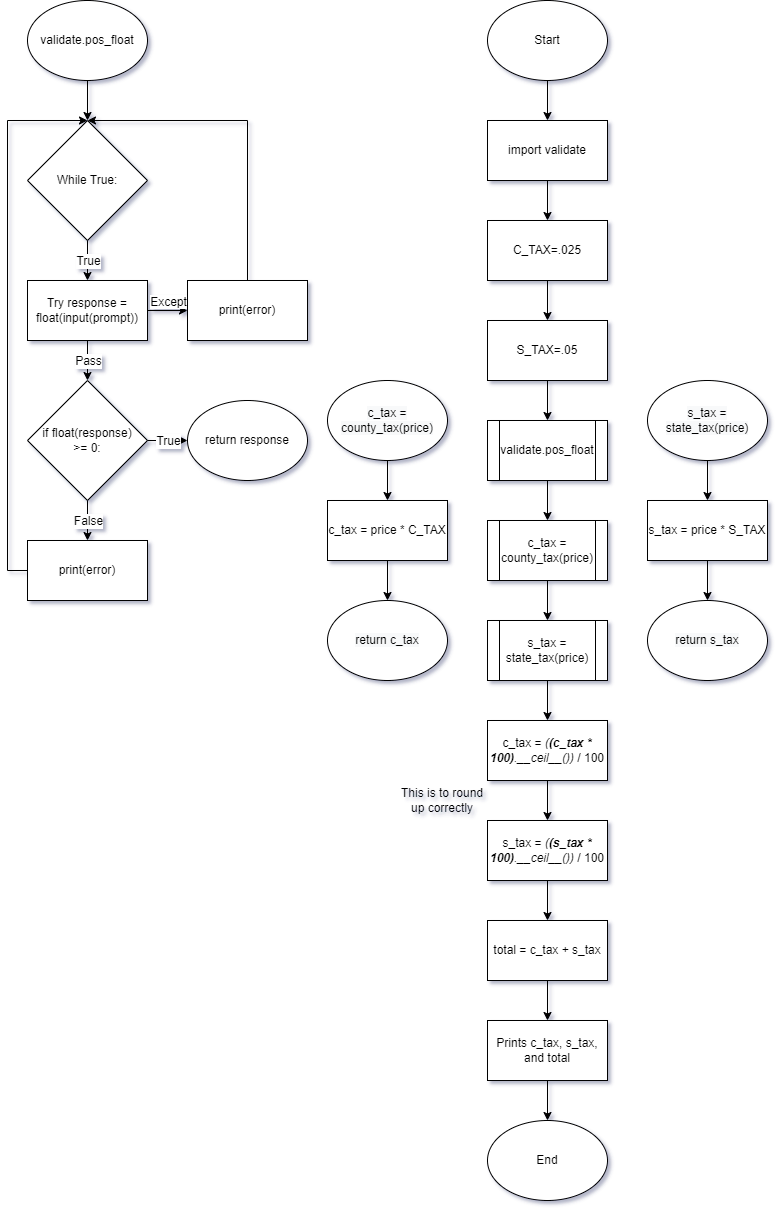

The diagram above was exported from draw.io. Its source (the exported page's mxGraphModel, read from the mxfile embedded in the PNG):
<mxGraphModel dx="1422" dy="762" grid="1" gridSize="10" guides="1" tooltips="1" connect="1" arrows="1" fold="1" page="1" pageScale="1" pageWidth="850" pageHeight="1100" math="0" shadow="0">
  <root>
    <mxCell id="0" />
    <mxCell id="1" parent="0" />
    <mxCell id="VRRSurxQIrIr1uqZ830t-7" value="" style="edgeStyle=orthogonalEdgeStyle;rounded=0;orthogonalLoop=1;jettySize=auto;html=1;" parent="1" source="VRRSurxQIrIr1uqZ830t-1" target="VRRSurxQIrIr1uqZ830t-2" edge="1">
      <mxGeometry relative="1" as="geometry" />
    </mxCell>
    <mxCell id="VRRSurxQIrIr1uqZ830t-1" value="Start" style="ellipse;whiteSpace=wrap;html=1;" parent="1" vertex="1">
      <mxGeometry x="520" width="120" height="80" as="geometry" />
    </mxCell>
    <mxCell id="VRRSurxQIrIr1uqZ830t-8" value="" style="edgeStyle=orthogonalEdgeStyle;rounded=0;orthogonalLoop=1;jettySize=auto;html=1;" parent="1" source="VRRSurxQIrIr1uqZ830t-2" target="VRRSurxQIrIr1uqZ830t-3" edge="1">
      <mxGeometry relative="1" as="geometry" />
    </mxCell>
    <mxCell id="VRRSurxQIrIr1uqZ830t-2" value="import validate" style="rounded=0;whiteSpace=wrap;html=1;" parent="1" vertex="1">
      <mxGeometry x="520" y="120" width="120" height="60" as="geometry" />
    </mxCell>
    <mxCell id="VRRSurxQIrIr1uqZ830t-5" value="" style="edgeStyle=orthogonalEdgeStyle;rounded=0;orthogonalLoop=1;jettySize=auto;html=1;" parent="1" source="VRRSurxQIrIr1uqZ830t-3" target="VRRSurxQIrIr1uqZ830t-4" edge="1">
      <mxGeometry relative="1" as="geometry" />
    </mxCell>
    <mxCell id="VRRSurxQIrIr1uqZ830t-3" value="C_TAX=.025" style="rounded=0;whiteSpace=wrap;html=1;" parent="1" vertex="1">
      <mxGeometry x="520" y="220" width="120" height="60" as="geometry" />
    </mxCell>
    <mxCell id="VRRSurxQIrIr1uqZ830t-23" value="" style="edgeStyle=orthogonalEdgeStyle;rounded=0;orthogonalLoop=1;jettySize=auto;html=1;exitX=0.5;exitY=1;exitDx=0;exitDy=0;entryX=0.5;entryY=0;entryDx=0;entryDy=0;" parent="1" source="VRRSurxQIrIr1uqZ830t-4" target="xa0tYDLpaaqLzaTzx8qo-11" edge="1">
      <mxGeometry relative="1" as="geometry">
        <mxPoint x="580" y="400" as="sourcePoint" />
        <mxPoint x="650" y="400" as="targetPoint" />
      </mxGeometry>
    </mxCell>
    <mxCell id="VRRSurxQIrIr1uqZ830t-4" value="S_TAX=.05" style="rounded=0;whiteSpace=wrap;html=1;" parent="1" vertex="1">
      <mxGeometry x="520" y="320" width="120" height="60" as="geometry" />
    </mxCell>
    <mxCell id="VRRSurxQIrIr1uqZ830t-27" value="" style="edgeStyle=orthogonalEdgeStyle;rounded=0;orthogonalLoop=1;jettySize=auto;html=1;" parent="1" edge="1">
      <mxGeometry relative="1" as="geometry">
        <mxPoint x="580" y="580" as="sourcePoint" />
        <mxPoint x="580" y="620" as="targetPoint" />
      </mxGeometry>
    </mxCell>
    <mxCell id="VRRSurxQIrIr1uqZ830t-24" value="" style="edgeStyle=orthogonalEdgeStyle;rounded=0;orthogonalLoop=1;jettySize=auto;html=1;" parent="1" edge="1">
      <mxGeometry relative="1" as="geometry">
        <mxPoint x="580" y="480" as="sourcePoint" />
        <mxPoint x="580" y="520" as="targetPoint" />
      </mxGeometry>
    </mxCell>
    <mxCell id="VRRSurxQIrIr1uqZ830t-16" value="" style="edgeStyle=orthogonalEdgeStyle;rounded=0;orthogonalLoop=1;jettySize=auto;html=1;" parent="1" source="VRRSurxQIrIr1uqZ830t-12" edge="1">
      <mxGeometry relative="1" as="geometry">
        <mxPoint x="420" y="600" as="targetPoint" />
      </mxGeometry>
    </mxCell>
    <mxCell id="VRRSurxQIrIr1uqZ830t-12" value="c_tax = price * C_TAX" style="rounded=0;whiteSpace=wrap;html=1;" parent="1" vertex="1">
      <mxGeometry x="360" y="500" width="120" height="60" as="geometry" />
    </mxCell>
    <mxCell id="VRRSurxQIrIr1uqZ830t-29" value="" style="edgeStyle=orthogonalEdgeStyle;rounded=0;orthogonalLoop=1;jettySize=auto;html=1;" parent="1" target="VRRSurxQIrIr1uqZ830t-22" edge="1">
      <mxGeometry relative="1" as="geometry">
        <mxPoint x="580" y="680" as="sourcePoint" />
      </mxGeometry>
    </mxCell>
    <mxCell id="VRRSurxQIrIr1uqZ830t-21" value="" style="edgeStyle=orthogonalEdgeStyle;rounded=0;orthogonalLoop=1;jettySize=auto;html=1;" parent="1" source="VRRSurxQIrIr1uqZ830t-18" edge="1">
      <mxGeometry relative="1" as="geometry">
        <mxPoint x="740" y="600" as="targetPoint" />
      </mxGeometry>
    </mxCell>
    <mxCell id="VRRSurxQIrIr1uqZ830t-18" value="s_tax = price * S_TAX" style="rounded=0;whiteSpace=wrap;html=1;" parent="1" vertex="1">
      <mxGeometry x="680" y="500" width="120" height="60" as="geometry" />
    </mxCell>
    <mxCell id="VRRSurxQIrIr1uqZ830t-32" value="" style="edgeStyle=orthogonalEdgeStyle;rounded=0;orthogonalLoop=1;jettySize=auto;html=1;" parent="1" source="VRRSurxQIrIr1uqZ830t-22" target="VRRSurxQIrIr1uqZ830t-31" edge="1">
      <mxGeometry relative="1" as="geometry" />
    </mxCell>
    <mxCell id="VRRSurxQIrIr1uqZ830t-22" value="c_tax = &lt;i&gt;(&lt;b&gt;(c_tax * 100)&lt;/b&gt;.__ceil__())&lt;/i&gt; / 100" style="rounded=0;whiteSpace=wrap;html=1;" parent="1" vertex="1">
      <mxGeometry x="520" y="720" width="120" height="60" as="geometry" />
    </mxCell>
    <mxCell id="VRRSurxQIrIr1uqZ830t-30" value="This is to round up correctly" style="text;html=1;strokeColor=none;fillColor=none;align=center;verticalAlign=middle;whiteSpace=wrap;rounded=0;" parent="1" vertex="1">
      <mxGeometry x="430" y="780" width="90" height="40" as="geometry" />
    </mxCell>
    <mxCell id="VRRSurxQIrIr1uqZ830t-34" value="" style="edgeStyle=orthogonalEdgeStyle;rounded=0;orthogonalLoop=1;jettySize=auto;html=1;" parent="1" source="VRRSurxQIrIr1uqZ830t-31" target="VRRSurxQIrIr1uqZ830t-33" edge="1">
      <mxGeometry relative="1" as="geometry" />
    </mxCell>
    <mxCell id="VRRSurxQIrIr1uqZ830t-31" value="s_tax = &lt;i&gt;(&lt;b&gt;(s_tax * 100)&lt;/b&gt;.__ceil__())&lt;/i&gt; / 100" style="rounded=0;whiteSpace=wrap;html=1;" parent="1" vertex="1">
      <mxGeometry x="520" y="820" width="120" height="60" as="geometry" />
    </mxCell>
    <mxCell id="VRRSurxQIrIr1uqZ830t-36" value="" style="edgeStyle=orthogonalEdgeStyle;rounded=0;orthogonalLoop=1;jettySize=auto;html=1;" parent="1" source="VRRSurxQIrIr1uqZ830t-33" target="VRRSurxQIrIr1uqZ830t-35" edge="1">
      <mxGeometry relative="1" as="geometry" />
    </mxCell>
    <mxCell id="VRRSurxQIrIr1uqZ830t-33" value="total = c_tax + s_tax" style="whiteSpace=wrap;html=1;rounded=0;" parent="1" vertex="1">
      <mxGeometry x="520" y="920" width="120" height="60" as="geometry" />
    </mxCell>
    <mxCell id="VRRSurxQIrIr1uqZ830t-38" value="" style="edgeStyle=orthogonalEdgeStyle;rounded=0;orthogonalLoop=1;jettySize=auto;html=1;" parent="1" source="VRRSurxQIrIr1uqZ830t-35" target="VRRSurxQIrIr1uqZ830t-37" edge="1">
      <mxGeometry relative="1" as="geometry" />
    </mxCell>
    <mxCell id="VRRSurxQIrIr1uqZ830t-35" value="Prints c_tax, s_tax, and total" style="whiteSpace=wrap;html=1;rounded=0;" parent="1" vertex="1">
      <mxGeometry x="520" y="1020" width="120" height="60" as="geometry" />
    </mxCell>
    <mxCell id="VRRSurxQIrIr1uqZ830t-37" value="End" style="ellipse;whiteSpace=wrap;html=1;" parent="1" vertex="1">
      <mxGeometry x="520" y="1120" width="120" height="80" as="geometry" />
    </mxCell>
    <mxCell id="xa0tYDLpaaqLzaTzx8qo-2" value="c_tax = county_tax(price)" style="shape=process;whiteSpace=wrap;html=1;backgroundOutline=1;" parent="1" vertex="1">
      <mxGeometry x="520" y="520" width="120" height="60" as="geometry" />
    </mxCell>
    <mxCell id="xa0tYDLpaaqLzaTzx8qo-5" value="" style="edgeStyle=orthogonalEdgeStyle;rounded=0;orthogonalLoop=1;jettySize=auto;html=1;" parent="1" target="VRRSurxQIrIr1uqZ830t-12" edge="1">
      <mxGeometry relative="1" as="geometry">
        <mxPoint x="420" y="460" as="sourcePoint" />
      </mxGeometry>
    </mxCell>
    <mxCell id="xa0tYDLpaaqLzaTzx8qo-4" value="&lt;span style=&quot;color: rgb(0, 0, 0); font-family: Helvetica; font-size: 12px; font-style: normal; font-variant-ligatures: normal; font-variant-caps: normal; font-weight: 400; letter-spacing: normal; orphans: 2; text-align: center; text-indent: 0px; text-transform: none; widows: 2; word-spacing: 0px; -webkit-text-stroke-width: 0px; background-color: rgb(248, 249, 250); text-decoration-thickness: initial; text-decoration-style: initial; text-decoration-color: initial; float: none; display: inline !important;&quot;&gt;c_tax = county_tax(price)&lt;/span&gt;" style="ellipse;whiteSpace=wrap;html=1;" parent="1" vertex="1">
      <mxGeometry x="360" y="380" width="120" height="80" as="geometry" />
    </mxCell>
    <mxCell id="xa0tYDLpaaqLzaTzx8qo-6" value="&lt;span style=&quot;color: rgb(0, 0, 0); font-family: Helvetica; font-size: 12px; font-style: normal; font-variant-ligatures: normal; font-variant-caps: normal; font-weight: 400; letter-spacing: normal; orphans: 2; text-align: center; text-indent: 0px; text-transform: none; widows: 2; word-spacing: 0px; -webkit-text-stroke-width: 0px; background-color: rgb(248, 249, 250); text-decoration-thickness: initial; text-decoration-style: initial; text-decoration-color: initial; float: none; display: inline !important;&quot;&gt;return c_tax&lt;/span&gt;" style="ellipse;whiteSpace=wrap;html=1;" parent="1" vertex="1">
      <mxGeometry x="360" y="600" width="120" height="80" as="geometry" />
    </mxCell>
    <mxCell id="xa0tYDLpaaqLzaTzx8qo-10" value="" style="edgeStyle=orthogonalEdgeStyle;rounded=0;orthogonalLoop=1;jettySize=auto;html=1;" parent="1" target="VRRSurxQIrIr1uqZ830t-18" edge="1">
      <mxGeometry relative="1" as="geometry">
        <mxPoint x="740" y="460" as="sourcePoint" />
      </mxGeometry>
    </mxCell>
    <mxCell id="xa0tYDLpaaqLzaTzx8qo-7" value="&lt;span style=&quot;color: rgb(0, 0, 0); font-family: Helvetica; font-size: 12px; font-style: normal; font-variant-ligatures: normal; font-variant-caps: normal; font-weight: 400; letter-spacing: normal; orphans: 2; text-align: center; text-indent: 0px; text-transform: none; widows: 2; word-spacing: 0px; -webkit-text-stroke-width: 0px; background-color: rgb(248, 249, 250); text-decoration-thickness: initial; text-decoration-style: initial; text-decoration-color: initial; float: none; display: inline !important;&quot;&gt;s_tax = state_tax(price)&lt;/span&gt;" style="ellipse;whiteSpace=wrap;html=1;" parent="1" vertex="1">
      <mxGeometry x="680" y="380" width="120" height="80" as="geometry" />
    </mxCell>
    <mxCell id="xa0tYDLpaaqLzaTzx8qo-8" value="&lt;span style=&quot;color: rgb(0, 0, 0); font-family: Helvetica; font-size: 12px; font-style: normal; font-variant-ligatures: normal; font-variant-caps: normal; font-weight: 400; letter-spacing: normal; orphans: 2; text-align: center; text-indent: 0px; text-transform: none; widows: 2; word-spacing: 0px; -webkit-text-stroke-width: 0px; background-color: rgb(248, 249, 250); text-decoration-thickness: initial; text-decoration-style: initial; text-decoration-color: initial; float: none; display: inline !important;&quot;&gt;return s_tax&lt;/span&gt;" style="ellipse;whiteSpace=wrap;html=1;" parent="1" vertex="1">
      <mxGeometry x="680" y="600" width="120" height="80" as="geometry" />
    </mxCell>
    <mxCell id="xa0tYDLpaaqLzaTzx8qo-9" value="s_tax = state_tax(price)" style="shape=process;whiteSpace=wrap;html=1;backgroundOutline=1;" parent="1" vertex="1">
      <mxGeometry x="520" y="620" width="120" height="60" as="geometry" />
    </mxCell>
    <mxCell id="xa0tYDLpaaqLzaTzx8qo-11" value="&lt;font style=&quot;font-size: 12px;&quot;&gt;validate.pos_float&lt;/font&gt;" style="shape=process;whiteSpace=wrap;html=1;backgroundOutline=1;" parent="1" vertex="1">
      <mxGeometry x="520" y="420" width="120" height="60" as="geometry" />
    </mxCell>
    <mxCell id="xa0tYDLpaaqLzaTzx8qo-15" value="" style="edgeStyle=orthogonalEdgeStyle;rounded=0;orthogonalLoop=1;jettySize=auto;html=1;fontSize=12;" parent="1" source="xa0tYDLpaaqLzaTzx8qo-12" target="xa0tYDLpaaqLzaTzx8qo-13" edge="1">
      <mxGeometry relative="1" as="geometry" />
    </mxCell>
    <mxCell id="xa0tYDLpaaqLzaTzx8qo-12" value="validate.pos_float" style="ellipse;whiteSpace=wrap;html=1;fontSize=12;" parent="1" vertex="1">
      <mxGeometry x="60" width="120" height="80" as="geometry" />
    </mxCell>
    <mxCell id="xa0tYDLpaaqLzaTzx8qo-13" value="While True:" style="rhombus;whiteSpace=wrap;html=1;fontSize=12;" parent="1" vertex="1">
      <mxGeometry x="60" y="120" width="120" height="120" as="geometry" />
    </mxCell>
    <mxCell id="xa0tYDLpaaqLzaTzx8qo-17" value="Try&amp;nbsp;response = float(input(prompt))" style="rounded=0;whiteSpace=wrap;html=1;fontSize=12;" parent="1" vertex="1">
      <mxGeometry x="60" y="280" width="120" height="60" as="geometry" />
    </mxCell>
    <mxCell id="xa0tYDLpaaqLzaTzx8qo-19" value="" style="endArrow=classic;html=1;rounded=0;fontSize=12;entryX=0.5;entryY=0;entryDx=0;entryDy=0;" parent="1" target="xa0tYDLpaaqLzaTzx8qo-17" edge="1">
      <mxGeometry relative="1" as="geometry">
        <mxPoint x="120" y="240" as="sourcePoint" />
        <mxPoint x="530" y="280" as="targetPoint" />
      </mxGeometry>
    </mxCell>
    <mxCell id="xa0tYDLpaaqLzaTzx8qo-20" value="True" style="edgeLabel;resizable=0;html=1;align=center;verticalAlign=middle;fontSize=12;" parent="xa0tYDLpaaqLzaTzx8qo-19" connectable="0" vertex="1">
      <mxGeometry relative="1" as="geometry" />
    </mxCell>
    <mxCell id="xa0tYDLpaaqLzaTzx8qo-21" value="" style="endArrow=classic;html=1;rounded=0;fontSize=12;exitX=1;exitY=0.5;exitDx=0;exitDy=0;entryX=0;entryY=0.5;entryDx=0;entryDy=0;" parent="1" source="xa0tYDLpaaqLzaTzx8qo-17" edge="1">
      <mxGeometry relative="1" as="geometry">
        <mxPoint x="430" y="280" as="sourcePoint" />
        <mxPoint x="220" y="310" as="targetPoint" />
      </mxGeometry>
    </mxCell>
    <mxCell id="xa0tYDLpaaqLzaTzx8qo-22" value="Except" style="edgeLabel;resizable=0;html=1;align=center;verticalAlign=bottom;fontSize=12;" parent="xa0tYDLpaaqLzaTzx8qo-21" connectable="0" vertex="1">
      <mxGeometry relative="1" as="geometry" />
    </mxCell>
    <mxCell id="xa0tYDLpaaqLzaTzx8qo-24" value="" style="endArrow=classic;html=1;rounded=0;fontSize=12;exitX=0.5;exitY=1;exitDx=0;exitDy=0;entryX=0.5;entryY=0;entryDx=0;entryDy=0;" parent="1" source="xa0tYDLpaaqLzaTzx8qo-17" target="xa0tYDLpaaqLzaTzx8qo-26" edge="1">
      <mxGeometry relative="1" as="geometry">
        <mxPoint x="430" y="280" as="sourcePoint" />
        <mxPoint x="280" y="250" as="targetPoint" />
      </mxGeometry>
    </mxCell>
    <mxCell id="xa0tYDLpaaqLzaTzx8qo-25" value="Pass" style="edgeLabel;resizable=0;html=1;align=center;verticalAlign=middle;fontSize=12;" parent="xa0tYDLpaaqLzaTzx8qo-24" connectable="0" vertex="1">
      <mxGeometry relative="1" as="geometry" />
    </mxCell>
    <mxCell id="xa0tYDLpaaqLzaTzx8qo-26" value="if float(response) &lt;br&gt;&amp;gt;= 0:" style="rhombus;whiteSpace=wrap;html=1;fontSize=12;" parent="1" vertex="1">
      <mxGeometry x="60" y="380" width="120" height="120" as="geometry" />
    </mxCell>
    <mxCell id="xa0tYDLpaaqLzaTzx8qo-28" value="" style="endArrow=classic;html=1;rounded=0;fontSize=12;exitX=1;exitY=0.5;exitDx=0;exitDy=0;" parent="1" source="xa0tYDLpaaqLzaTzx8qo-26" edge="1">
      <mxGeometry relative="1" as="geometry">
        <mxPoint x="430" y="270" as="sourcePoint" />
        <mxPoint x="220" y="440" as="targetPoint" />
      </mxGeometry>
    </mxCell>
    <mxCell id="xa0tYDLpaaqLzaTzx8qo-29" value="True" style="edgeLabel;resizable=0;html=1;align=center;verticalAlign=middle;fontSize=12;" parent="xa0tYDLpaaqLzaTzx8qo-28" connectable="0" vertex="1">
      <mxGeometry relative="1" as="geometry" />
    </mxCell>
    <mxCell id="xa0tYDLpaaqLzaTzx8qo-31" value="" style="endArrow=classic;html=1;rounded=0;fontSize=12;exitX=0.5;exitY=1;exitDx=0;exitDy=0;entryX=0.5;entryY=0;entryDx=0;entryDy=0;" parent="1" source="xa0tYDLpaaqLzaTzx8qo-26" edge="1">
      <mxGeometry relative="1" as="geometry">
        <mxPoint x="430" y="270" as="sourcePoint" />
        <mxPoint x="120" y="540" as="targetPoint" />
      </mxGeometry>
    </mxCell>
    <mxCell id="xa0tYDLpaaqLzaTzx8qo-32" value="False" style="edgeLabel;resizable=0;html=1;align=center;verticalAlign=middle;fontSize=12;" parent="xa0tYDLpaaqLzaTzx8qo-31" connectable="0" vertex="1">
      <mxGeometry relative="1" as="geometry" />
    </mxCell>
    <mxCell id="xa0tYDLpaaqLzaTzx8qo-38" value="return response" style="ellipse;whiteSpace=wrap;html=1;fontSize=12;" parent="1" vertex="1">
      <mxGeometry x="220" y="400" width="120" height="80" as="geometry" />
    </mxCell>
    <mxCell id="xa0tYDLpaaqLzaTzx8qo-41" style="edgeStyle=orthogonalEdgeStyle;rounded=0;orthogonalLoop=1;jettySize=auto;html=1;entryX=0.5;entryY=0;entryDx=0;entryDy=0;fontSize=12;" parent="1" source="xa0tYDLpaaqLzaTzx8qo-39" target="xa0tYDLpaaqLzaTzx8qo-13" edge="1">
      <mxGeometry relative="1" as="geometry">
        <Array as="points">
          <mxPoint x="280" y="120" />
        </Array>
      </mxGeometry>
    </mxCell>
    <mxCell id="xa0tYDLpaaqLzaTzx8qo-39" value="print(error)" style="rounded=0;whiteSpace=wrap;html=1;fontSize=12;" parent="1" vertex="1">
      <mxGeometry x="220" y="280" width="120" height="60" as="geometry" />
    </mxCell>
    <mxCell id="xa0tYDLpaaqLzaTzx8qo-42" style="edgeStyle=orthogonalEdgeStyle;rounded=0;orthogonalLoop=1;jettySize=auto;html=1;entryX=0.5;entryY=0;entryDx=0;entryDy=0;fontSize=12;" parent="1" source="xa0tYDLpaaqLzaTzx8qo-40" target="xa0tYDLpaaqLzaTzx8qo-13" edge="1">
      <mxGeometry relative="1" as="geometry">
        <Array as="points">
          <mxPoint x="40" y="570" />
          <mxPoint x="40" y="120" />
        </Array>
      </mxGeometry>
    </mxCell>
    <mxCell id="xa0tYDLpaaqLzaTzx8qo-40" value="print(error)" style="rounded=0;whiteSpace=wrap;html=1;fontSize=12;" parent="1" vertex="1">
      <mxGeometry x="60" y="540" width="120" height="60" as="geometry" />
    </mxCell>
  </root>
</mxGraphModel>